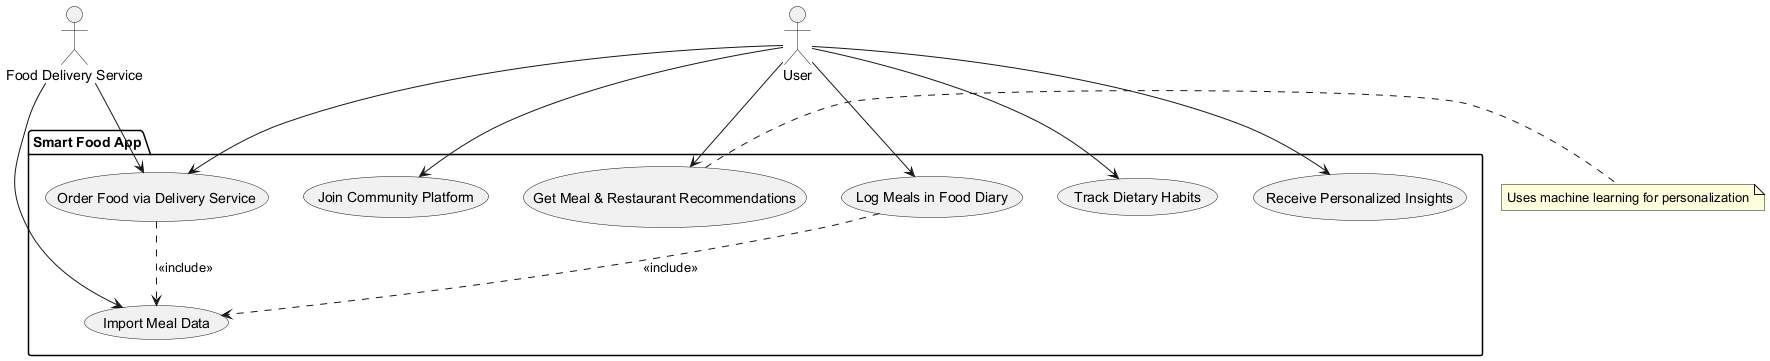

The diagram above was rendered by PlantUML. Its source (embedded in the PNG):
@startuml
' Define all actors first
actor "User" as Actor_User
actor "Food Delivery Service" as Actor_FDS

' Define system boundary using package
package "Smart Food App" {
  usecase "Log Meals in Food Diary" as UC_LogMeals
  usecase "Track Dietary Habits" as UC_TrackHabits
  usecase "Receive Personalized Insights" as UC_Insights
  usecase "Get Meal & Restaurant Recommendations" as UC_Recommendations
  usecase "Join Community Platform" as UC_Community
  usecase "Order Food via Delivery Service" as UC_OrderFood
  usecase "Import Meal Data" as UC_ImportMeal
}

' Define relationships
Actor_User --> UC_LogMeals
Actor_User --> UC_TrackHabits
Actor_User --> UC_Insights
Actor_User --> UC_Recommendations
Actor_User --> UC_Community
Actor_User --> UC_OrderFood

Actor_FDS --> UC_ImportMeal
Actor_FDS --> UC_OrderFood

UC_LogMeals ..> UC_ImportMeal : <<include>>
UC_OrderFood ..> UC_ImportMeal : <<include>>

' Add notes for non-functional requirements
note right of UC_Recommendations : Uses machine learning for personalization
@enduml